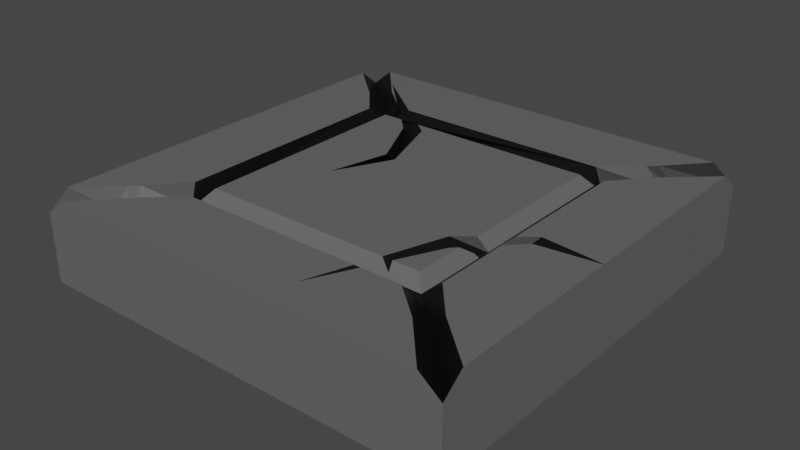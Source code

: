 # Source: Tile_02.blend  (saved by Blender 2.81.8; exported with 4.5.12 LTS)
import bpy
from mathutils import Matrix  # noqa: F401  (used for matrix-valued properties, if any)

bpy.ops.wm.read_factory_settings(use_empty=True)
scene = bpy.context.scene
scene.name = 'Scene'

# ---- collections
col_collection = bpy.data.collections.new('Collection'); scene.collection.children.link(col_collection)

# ---- materials (node trees are filled in below, after node groups)
mat_stone = bpy.data.materials.new('Stone')
mat_stone.use_transparent_shadow = False
mat_dark = bpy.data.materials.new('Dark')
mat_dark.use_transparent_shadow = False

# ---- material node trees
mat_stone.use_nodes = True; mat_stone.node_tree.nodes.clear()
_N = mat_stone.node_tree.nodes; _L = mat_stone.node_tree.links
n0 = _N.new('ShaderNodeOutputMaterial'); n0.name = 'Material Output'; n0.location = (300, 300)
n1 = _N.new('ShaderNodeBsdfPrincipled'); n1.name = 'Principled BSDF'; n1.location = (10, 300)
n1.distribution = 'GGX'
n1.subsurface_method = 'BURLEY'
n1.inputs[0].default_value = (0.126, 0.126, 0.126, 1.0)
n1.inputs[3].default_value = 1.45
n1.inputs[27].default_value = (0.0, 0.0, 0.0, 1.0)
n1.inputs[28].default_value = 1.0
_L.new(n1.outputs[0], n0.inputs[0])
n0.is_active_output = True
mat_dark.use_nodes = True; mat_dark.node_tree.nodes.clear()
_N = mat_dark.node_tree.nodes; _L = mat_dark.node_tree.links
n0 = _N.new('ShaderNodeOutputMaterial'); n0.name = 'Material Output'; n0.location = (300, 300)
n1 = _N.new('ShaderNodeBsdfPrincipled'); n1.name = 'Principled BSDF'; n1.location = (10, 300)
n1.distribution = 'GGX'
n1.subsurface_method = 'BURLEY'
n1.inputs[0].default_value = (0.0, 0.0, 0.0, 1.0)
n1.inputs[3].default_value = 1.45
n1.inputs[27].default_value = (0.0, 0.0, 0.0, 1.0)
n1.inputs[28].default_value = 1.0
_L.new(n1.outputs[0], n0.inputs[0])
n0.is_active_output = True

# ---- world
world_world = bpy.data.worlds.new('World'); scene.world = world_world
world_world.use_nodes = True; world_world.node_tree.nodes.clear()
_N = world_world.node_tree.nodes; _L = world_world.node_tree.links
n0 = _N.new('ShaderNodeOutputWorld'); n0.name = 'World Output'; n0.location = (300, 300)
n1 = _N.new('ShaderNodeBackground'); n1.name = 'Background'; n1.location = (10, 300)
n1.inputs[0].default_value = (0.05088, 0.05088, 0.05088, 1.0)
_L.new(n1.outputs[0], n0.inputs[0])
n0.is_active_output = True
world_world.color = (0.05088, 0.05088, 0.05088)
world_world.use_sun_shadow = False
world_world.sun_shadow_jitter_overblur = 0.0

# ---- meshes
me_cube = bpy.data.meshes.new('Cube')
me_cube.from_pydata([(1.455, -0.6184, 0.3214), (1.625, -0.3453, 0.3214), (1.624, -0.3208, 0.3214), (1.733, -0.3331, 0.3214), (1.546, -0.4258, 0.3214), (1.527, -0.3983, 0.3214), (-0.7801, 0.8834, 0.3214), (-0.5799, 0.6316, 0.3214), (-0.5564, 0.6244, 0.3214), (-0.6044, 0.5263, 0.3214), (-0.6292, 0.7331, 0.3214), (-0.5968, 0.7418, 0.3214), (-2.5, -2.5, -0.5), (-1.95, -1.95, 0.3), (-2.5, 2.5, -0.5), (-1.95, 1.95, 0.3), (2.5, -2.5, -0.5), (1.95, -1.95, 0.3), (2.5, 2.5, -0.5), (1.95, 1.95, 0.3), (-2.05, -2.05, 0.3), (-2.05, 2.05, 0.3), (2.05, 2.05, 0.3), (2.05, -2.05, 0.3), (-2.5, -2.5, 0.3), (-2.5, 2.5, 0.3), (2.5, 2.5, 0.3), (2.5, -2.5, 0.3), (-1.323, -1.323, 0.5), (-1.323, 1.323, 0.5), (1.323, 1.323, 0.5), (1.323, -1.323, 0.5), (-1.5, -1.5, 0.3), (-1.5, 1.5, 0.3), (1.5, 1.5, 0.3), (1.5, -1.5, 0.3), (-1.439, -1.439, 0.3667), (-1.439, 1.439, 0.3667), (1.439, 1.439, 0.3667), (1.439, -1.439, 0.3667), (-2.05, -1.845, 0.5), (-1.845, -2.05, 0.5), (-1.95, -1.755, 0.5), (-1.755, -1.95, 0.5), (-1.755, 1.95, 0.5), (-1.95, 1.755, 0.5), (-1.845, 2.05, 0.5), (-2.05, 1.845, 0.5), (1.95, 1.755, 0.5), (1.755, 1.95, 0.5), (2.05, 1.845, 0.5), (1.845, 2.05, 0.5), (1.755, -1.95, 0.5), (1.95, -1.755, 0.5), (1.845, -2.05, 0.5), (2.05, -1.845, 0.5), (-2.5, -2.25, 0.5), (-2.25, -2.5, 0.5), (-2.25, 2.5, 0.5), (-2.5, 2.25, 0.5), (2.5, 2.25, 0.5), (2.25, 2.5, 0.5), (2.25, -2.5, 0.5), (2.5, -2.25, 0.5), (-1.6, 1.35, 0.5), (-1.35, -1.6, 0.5), (-1.6, -1.35, 0.5), (1.6, 1.35, 0.5), (1.35, 1.6, 0.5), (1.35, -1.6, 0.5), (1.6, -1.35, 0.5), (-0.4009, 0.3944, 0.5), (-0.5621, 0.4438, 0.5), (-0.7303, -0.2794, 0.5), (-0.6785, 1.2, 0.5), (-0.9006, 1.141, 0.5), (-1.937, 2.173, 0.5), (-1.813, 2.05, 0.5), (-1.713, 1.95, 0.5), (-1.437, 1.675, 0.5), (-1.368, 1.588, 0.476), (-1.32, 1.485, 0.4048), (-1.083, 1.323, 0.5), (-1.256, 1.415, 0.395), (-1.777, 2.05, 0.5), (-1.648, 1.95, 0.5), (-1.195, 1.6, 0.5), (-0.8365, 1.323, 0.5), (1.122, -0.6292, 0.5), (1.453, -0.5504, 0.3781), (1.439, -0.5941, 0.3667), (1.402, -0.6188, 0.4092), (1.253, -0.8184, 0.5), (0.6287, -2.141, 0.5), (0.6584, -2.05, 0.5), (0.691, -1.95, 0.5), (0.8054, -1.6, 0.5), (0.896, -1.323, 0.5), (1.032, -1.399, 0.413), (0.9706, -1.511, 0.4261), (0.6716, -2.05, 0.5), (0.7188, -1.95, 0.5), (0.8841, -1.6, 0.5), (1.015, -1.323, 0.5), (2.5, -0.1851, 0.5), (2.5, -0.1877, 0.4925), (2.05, -0.2366, 0.5), (1.95, -0.248, 0.5), (1.796, -0.2656, 0.5), (1.6, -0.4653, 0.5), (1.323, -0.7478, 0.5), (1.6, -0.2478, 0.5), (1.323, -0.4694, 0.5), (1.439, -0.4449, 0.3667), (1.789, -0.09714, 0.5), (2.5, -0.1774, 0.5), (2.05, -0.1266, 0.5), (1.95, -0.1154, 0.5)], [], [(0, 4, 1, 3, 2, 5), (6, 10, 7, 9, 8, 11), (12, 24, 56, 59, 25, 14), (14, 25, 58, 61, 26, 18), (18, 26, 60, 115, 105, 104, 63, 27, 16), (16, 27, 62, 57, 24, 12), (14, 18, 16, 12), (30, 87, 74, 71, 73, 72, 75, 82, 29, 28, 97, 88, 112), (13, 42, 40, 20), (15, 44, 46, 21), (19, 48, 50, 22), (41, 43, 13, 20), (20, 40, 56, 24), (21, 46, 58, 25), (22, 50, 60, 26), (23, 54, 62, 27), (15, 45, 64, 33), (19, 49, 68, 34), (17, 53, 70, 35), (13, 43, 65, 32), (36, 37, 33, 64, 66, 32), (37, 38, 34, 68, 86, 81, 80, 33), (38, 113, 111, 67, 34), (39, 36, 32, 65, 96, 99, 102, 69, 35), (28, 29, 37, 36), (29, 82, 83, 87, 30, 38, 37), (30, 112, 113, 38), (31, 103, 98, 97, 28, 36, 39), (17, 52, 54, 23), (47, 21, 25, 59), (45, 15, 21, 47), (52, 17, 35, 69), (49, 19, 22, 51), (42, 13, 32, 66), (51, 22, 26, 61), (42, 45, 47, 40), (53, 17, 23, 55), (44, 15, 33, 80, 79), (55, 23, 27, 63), (44, 78, 77, 46), (52, 101, 100, 54), (48, 19, 34, 67), (41, 20, 24, 57), (48, 117, 116, 50), (54, 100, 93, 94, 41, 57, 62), (40, 47, 59, 56), (46, 77, 76, 84, 51, 61, 58), (50, 116, 115, 60), (49, 85, 86, 68), (45, 42, 66, 64), (53, 107, 108, 109, 70), (43, 95, 96, 65), (73, 71, 8, 9), (76, 77, 78, 79, 80, 81), (83, 82, 75, 10, 6), (71, 74, 11, 8), (75, 72, 7, 10), (72, 73, 9, 7), (79, 78, 44), (84, 85, 49, 51), (74, 87, 83, 6, 11), (81, 86, 85, 84, 76), (105, 115, 116, 117, 114, 2, 3), (114, 111, 113, 112, 88, 5, 2), (92, 110, 91), (89, 109, 108, 1, 4), (93, 100, 101, 102, 99), (98, 103, 92, 91, 90, 89, 4, 0), (108, 107, 106, 104, 105, 3, 1), (94, 95, 43, 41), (106, 107, 53, 55), (109, 89, 90, 39, 35, 70), (104, 106, 55, 63), (110, 92, 103, 31), (90, 91, 110, 31, 39), (111, 114, 117, 48, 67), (102, 101, 52, 69), (88, 97, 98, 0, 5), (99, 96, 95, 94, 93)])
me_cube.polygons.foreach_set('material_index', [1, 1, 0, 0, 0, 0, 0, 0, 1, 1, 1, 1, 1, 1, 1, 1, 1, 1, 1, 1, 1, 1, 1, 1, 0, 0, 0, 0, 1, 1, 1, 1, 1, 1, 1, 0, 1, 1, 1, 0, 0, 1, 1, 0, 0, 0, 0, 0, 0, 0, 0, 0, 1, 1, 1, 1, 1, 1, 0, 0, 1, 1, 1, 1, 1, 1, 1, 1, 1, 0, 0, 1, 0, 0, 0, 0, 0, 1, 1])
_uv = me_cube.uv_layers.new(name='UVMap')
_uv.uv.foreach_set('vector', [0.0, 0.0, 0.5, 0.0, 1.0, 0.0, 1.0, 1.0, 0.0, 1.0, 0.0, 0.5, 0.0, 0.0, 0.5, 0.0, 1.0, 0.0, 1.0, 1.0, 0.0, 1.0, 0.0, 0.5, 0.375, 0.0, 0.625, 0.0, 0.625, 0.0125, 0.625, 0.2375, 0.625, 0.25, 0.375, 0.25, 0.375, 0.25, 0.625, 0.25, 0.625, 0.2625, 0.6292, 0.4917, 0.625, 0.5, 0.375, 0.5, 0.375, 0.5, 0.625, 0.5, 0.625, 0.5125, 0.625, 0.6339, 0.6231, 0.6344, 0.625, 0.6343, 0.625, 0.7375, 0.625, 0.75, 0.375, 0.75, 0.375, 0.75, 0.625, 0.75, 0.6292, 0.7583, 0.625, 0.9875, 0.625, 1.0, 0.375, 1.0, 0.125, 0.5, 0.375, 0.5, 0.375, 0.75, 0.125, 0.75, 0.6803, 0.5553, 0.7941, 0.5553, 0.7858, 0.5617, 0.7711, 0.6042, 0.7885, 0.6397, 0.7796, 0.6016, 0.7975, 0.5649, 0.8071, 0.5553, 0.8197, 0.5553, 0.8197, 0.6947, 0.7028, 0.6947, 0.6908, 0.6582, 0.6803, 0.6498, 0.8475, 0.7225, 0.8475, 0.7127, 0.8525, 0.7172, 0.8525, 0.7275, 0.8475, 0.5275, 0.8377, 0.5275, 0.8422, 0.5225, 0.8525, 0.5225, 0.6525, 0.5275, 0.6525, 0.5372, 0.6475, 0.5327, 0.6475, 0.5225, 0.8422, 0.7275, 0.8378, 0.7225, 0.8475, 0.7225, 0.8525, 0.7275, 0.8525, 0.7275, 0.8525, 0.7172, 0.875, 0.7375, 0.875, 0.75, 0.8525, 0.5225, 0.8422, 0.5225, 0.8625, 0.5, 0.875, 0.5, 0.6475, 0.5225, 0.6475, 0.5327, 0.625, 0.5125, 0.625, 0.5, 0.6475, 0.7275, 0.6578, 0.7275, 0.6292, 0.7583, 0.625, 0.75, 0.8475, 0.5275, 0.8475, 0.5372, 0.825, 0.5575, 0.825, 0.55, 0.6525, 0.5275, 0.6622, 0.5275, 0.6825, 0.55, 0.675, 0.55, 0.6525, 0.7225, 0.6525, 0.7127, 0.675, 0.6925, 0.675, 0.7, 0.8475, 0.7225, 0.8378, 0.7225, 0.8175, 0.7, 0.825, 0.7, 0.822, 0.697, 0.822, 0.553, 0.825, 0.55, 0.825, 0.5575, 0.825, 0.6925, 0.825, 0.7, 0.822, 0.553, 0.678, 0.553, 0.675, 0.55, 0.6825, 0.55, 0.8098, 0.55, 0.816, 0.5518, 0.8184, 0.55, 0.825, 0.55, 0.678, 0.553, 0.678, 0.6472, 0.675, 0.6374, 0.675, 0.5575, 0.675, 0.55, 0.678, 0.697, 0.822, 0.697, 0.825, 0.7, 0.8175, 0.7, 0.7097, 0.7, 0.7015, 0.6984, 0.7058, 0.7, 0.6825, 0.7, 0.675, 0.7, 0.8197, 0.6947, 0.8197, 0.5553, 0.822, 0.553, 0.822, 0.697, 0.8197, 0.5553, 0.8071, 0.5553, 0.8135, 0.5535, 0.7941, 0.5553, 0.6803, 0.5553, 0.678, 0.553, 0.822, 0.553, 0.6803, 0.5553, 0.6803, 0.6498, 0.678, 0.6472, 0.678, 0.553, 0.6803, 0.6947, 0.6965, 0.6947, 0.6975, 0.6962, 0.7028, 0.6947, 0.8197, 0.6947, 0.822, 0.697, 0.678, 0.697, 0.6525, 0.7225, 0.6622, 0.7225, 0.6578, 0.7275, 0.6475, 0.7275, 0.8525, 0.5327, 0.8525, 0.5225, 0.875, 0.5, 0.875, 0.5125, 0.8475, 0.5372, 0.8475, 0.5275, 0.8525, 0.5225, 0.8525, 0.5327, 0.6622, 0.7225, 0.6525, 0.7225, 0.675, 0.7, 0.6825, 0.7, 0.6622, 0.5275, 0.6525, 0.5275, 0.6475, 0.5225, 0.6578, 0.5225, 0.8475, 0.7127, 0.8475, 0.7225, 0.825, 0.7, 0.825, 0.6925, 0.6578, 0.5225, 0.6475, 0.5225, 0.625, 0.5, 0.6292, 0.4917, 0.8475, 0.7127, 0.8475, 0.5372, 0.8525, 0.5327, 0.8525, 0.7172, 0.6525, 0.7127, 0.6525, 0.7225, 0.6475, 0.7275, 0.6475, 0.7172, 0.8377, 0.5275, 0.8475, 0.5275, 0.825, 0.55, 0.8184, 0.55, 0.8218, 0.5452, 0.6475, 0.7172, 0.6475, 0.7275, 0.625, 0.75, 0.625, 0.7375, 0.8377, 0.5275, 0.8356, 0.5275, 0.8407, 0.5225, 0.8422, 0.5225, 0.6622, 0.7225, 0.7141, 0.7225, 0.7164, 0.7275, 0.6578, 0.7275, 0.6525, 0.5372, 0.6525, 0.5275, 0.675, 0.55, 0.675, 0.5575, 0.8422, 0.7275, 0.8525, 0.7275, 0.875, 0.75, 0.8625, 0.75, 0.6525, 0.5372, 0.6525, 0.6308, 0.6475, 0.6313, 0.6475, 0.5327, 0.6578, 0.7275, 0.7164, 0.7275, 0.7175, 0.7331, 0.7171, 0.7275, 0.8422, 0.7275, 0.8625, 0.75, 0.6292, 0.7583, 0.8525, 0.7172, 0.8525, 0.5327, 0.875, 0.5125, 0.875, 0.7375, 0.8422, 0.5225, 0.8407, 0.5225, 0.8468, 0.5163, 0.8389, 0.5225, 0.6578, 0.5225, 0.6292, 0.4917, 0.8625, 0.5, 0.6475, 0.5327, 0.6475, 0.6313, 0.625, 0.6339, 0.625, 0.5125, 0.6622, 0.5275, 0.8324, 0.5275, 0.8098, 0.55, 0.6825, 0.55, 0.8475, 0.5372, 0.8475, 0.7127, 0.825, 0.6925, 0.825, 0.5575, 0.6525, 0.7127, 0.6525, 0.6374, 0.6624, 0.6383, 0.675, 0.6483, 0.675, 0.6925, 0.8378, 0.7225, 0.7154, 0.7225, 0.7097, 0.7, 0.8175, 0.7, 1.0, 1.0, 0.0, 1.0, 0.0, 1.0, 1.0, 1.0, 0.0, 0.0, 0.04118, 0.0, 0.07469, 0.0, 0.1674, 0.0, 0.1394, 0.0, 0.0, 0.0, 0.0, 0.0, 0.3043, 0.0, 0.5, 0.0, 0.5, 0.0, 0.0, 0.0, 0.0, 1.0, 0.0, 0.5, 0.0, 0.5, 0.0, 1.0, 0.5, 0.0, 1.0, 0.0, 1.0, 0.0, 0.5, 0.0, 1.0, 0.0, 1.0, 1.0, 1.0, 1.0, 1.0, 0.0, 0.8218, 0.5452, 0.8356, 0.5275, 0.8377, 0.5275, 0.8389, 0.5225, 0.8324, 0.5275, 0.6622, 0.5275, 0.6578, 0.5225, 0.0, 0.5, 0.0, 0.3535, 0.0, 0.0, 0.0, 0.0, 0.0, 0.5, 0.0, 0.0, 0.0, 0.2109, 0.0, 0.08044, 0.0, 0.0443, 0.0, 0.0, 1.0, 1.0, 0.967, 1.0, 0.4958, 1.0, 0.3556, 1.0, 0.0, 1.0, 0.0, 1.0, 1.0, 1.0, 0.0, 1.0, 0.0, 0.8603, 0.0, 0.5107, 0.0, 0.6165, 0.0, 0.5, 0.0, 0.5, 0.0, 1.0, 0.5, 0.0, 0.5472, 0.0, 0.5, 0.0, 0.5, 0.0, 0.7832, 0.0, 1.0, 0.0, 1.0, 0.0, 0.5, 0.0, 0.0, 0.0, 0.02372, 0.0, 0.04986, 0.0, 0.1417, 0.0, 0.0, 0.0, 0.0, 0.0, 0.2158, 0.0, 0.5, 0.0, 0.5, 0.0, 0.3373, 0.0, 0.5, 0.0, 0.5, 0.0, 0.0, 0.0, 1.0, 0.0, 1.0, 0.3946, 1.0, 0.522, 1.0, 0.9678, 1.0, 1.0, 1.0, 1.0, 1.0, 0.0, 0.7171, 0.7275, 0.7154, 0.7225, 0.8378, 0.7225, 0.8422, 0.7275, 0.6475, 0.6368, 0.6525, 0.6374, 0.6525, 0.7127, 0.6475, 0.7172, 0.675, 0.6483, 0.6778, 0.6525, 0.678, 0.6547, 0.678, 0.697, 0.675, 0.7, 0.675, 0.6925, 0.625, 0.6343, 0.6475, 0.6368, 0.6475, 0.7172, 0.625, 0.7375, 0.6803, 0.6644, 0.6839, 0.6682, 0.6965, 0.6947, 0.6803, 0.6947, 0.678, 0.6547, 0.6787, 0.6565, 0.6803, 0.6644, 0.6803, 0.6947, 0.678, 0.697, 0.675, 0.6374, 0.6629, 0.6299, 0.6525, 0.6308, 0.6525, 0.5372, 0.675, 0.5575, 0.7058, 0.7, 0.7141, 0.7225, 0.6622, 0.7225, 0.6825, 0.7, 0.0, 0.5, 0.0, 0.1927, 0.0, 0.0, 0.0, 0.0, 0.0, 0.5, 0.0, 0.0, 0.0, 0.126, 0.0, 0.0442, 0.0, 0.02103, 0.0, 0.0])
me_cube.materials.append(mat_stone)
me_cube.materials.append(mat_dark)
me_cube.use_remesh_preserve_volume = False
me_cube.use_remesh_preserve_attributes = False
me_cube.use_mirror_vertex_groups = False
me_cube.update()

# ---- objects
ob_cube = bpy.data.objects.new('Cube', me_cube)

# ---- transforms, parenting, visibility, modifiers, constraints
ob_cube.location = (0.0, 0.0, 0.0)
ob_cube.lineart.crease_threshold = 0.0

# ---- collection membership
col_collection.objects.link(ob_cube)

# ---- scene / render settings (as saved in the file)
scene.frame_start = 1; scene.frame_end = 250; scene.frame_set(1)
scene.render.engine = 'BLENDER_EEVEE_NEXT'
scene.cycles.use_denoising = False
scene.cycles.samples = 128
scene.cycles.sampling_pattern = 'TABULATED_SOBOL'
scene.cycles.use_adaptive_sampling = False
scene.cycles.use_light_tree = False
scene.view_settings.view_transform = 'Filmic'
bpy.context.view_layer.update()

# ---- added for rendering (the .blend has no active camera and no usable light): camera, sun
cam_auto = bpy.data.cameras.new('AutoCamera')
cam_auto.lens = 50.0
cam_auto.sensor_width = 36.0
cam_auto.clip_end = 1000.0
ob_auto_camera = bpy.data.objects.new('AutoCamera', cam_auto)
scene.collection.objects.link(ob_auto_camera)
ob_auto_camera.location = (6.60743, -7.92891, 5.28594)
ob_auto_camera.rotation_euler = (1.09748, -7.21219e-08, 0.694738)
scene.camera = ob_auto_camera
light_auto_sun = bpy.data.lights.new('AutoSun', 'SUN')
light_auto_sun.energy = 3.0
light_auto_sun.angle = 0.0523599
ob_auto_sun = bpy.data.objects.new('AutoSun', light_auto_sun)
scene.collection.objects.link(ob_auto_sun)
ob_auto_sun.rotation_euler = (0.872665, 0.174533, 0.523599)
bpy.context.view_layer.update()

